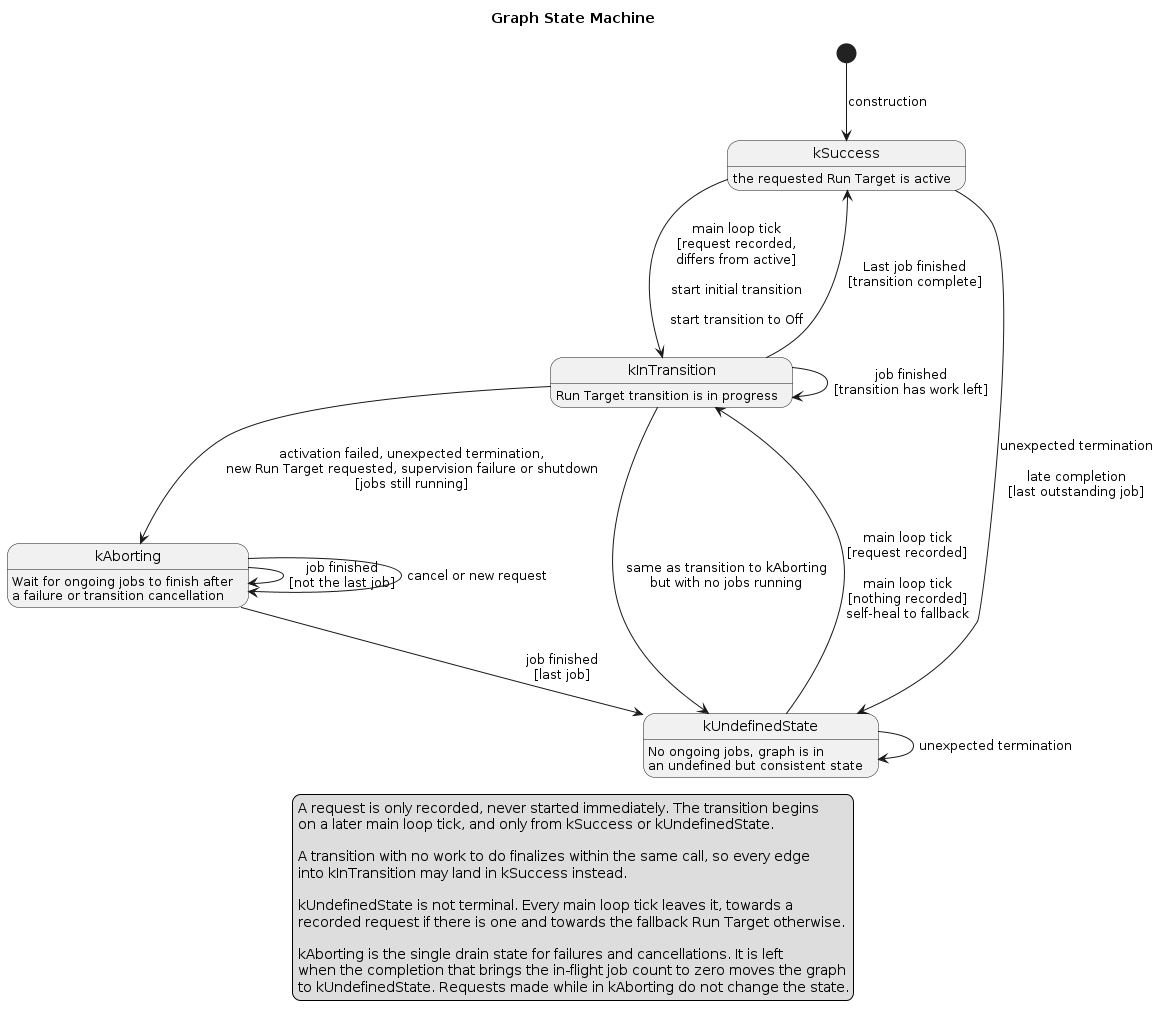

The diagram above was rendered by PlantUML. Its source (embedded in the PNG):
@startuml graph_states

title Graph State Machine

kSuccess : the requested Run Target is active
kInTransition : Run Target transition is in progress
kAborting : Wait for ongoing jobs to finish after\na failure or transition cancellation
kUndefinedState : No ongoing jobs, graph is in\nan undefined but consistent state

[*] --> kSuccess : construction

' --- starting a transition ---------------------------------------------------
kSuccess --> kInTransition : main loop tick\n[request recorded,\ndiffers from active]\n\nstart initial transition\n\nstart transition to Off
kUndefinedState --> kInTransition : main loop tick\n[request recorded]\n\nmain loop tick\n[nothing recorded]\nself-heal to fallback

' --- running a transition ----------------------------------------------------
kInTransition --> kInTransition : job finished\n[transition has work left]
kInTransition --> kSuccess : Last job finished\n[transition complete]

' --- leaving a transition ----------------------------------------------------
kInTransition --> kAborting : activation failed, unexpected termination,\nnew Run Target requested, supervision failure or shutdown\n[jobs still running]
kInTransition --> kUndefinedState : same as transition to kAborting\nbut with no jobs running

' --- aborting ----------------------------------------------------------------
kAborting --> kAborting : job finished\n[not the last job]
kAborting --> kUndefinedState : job finished\n[last job]
kAborting --> kAborting : cancel or new request

' --- failures outside a transition -------------------------------------------
kSuccess --> kUndefinedState : unexpected termination\n\nlate completion\n[last outstanding job]
kUndefinedState --> kUndefinedState : unexpected termination

legend bottom
  A request is only recorded, never started immediately. The transition begins
  on a later main loop tick, and only from kSuccess or kUndefinedState.

  A transition with no work to do finalizes within the same call, so every edge
  into kInTransition may land in kSuccess instead.

  kUndefinedState is not terminal. Every main loop tick leaves it, towards a
  recorded request if there is one and towards the fallback Run Target otherwise.

  kAborting is the single drain state for failures and cancellations. It is left
  when the completion that brings the in-flight job count to zero moves the graph
  to kUndefinedState. Requests made while in kAborting do not change the state.
end legend

@enduml